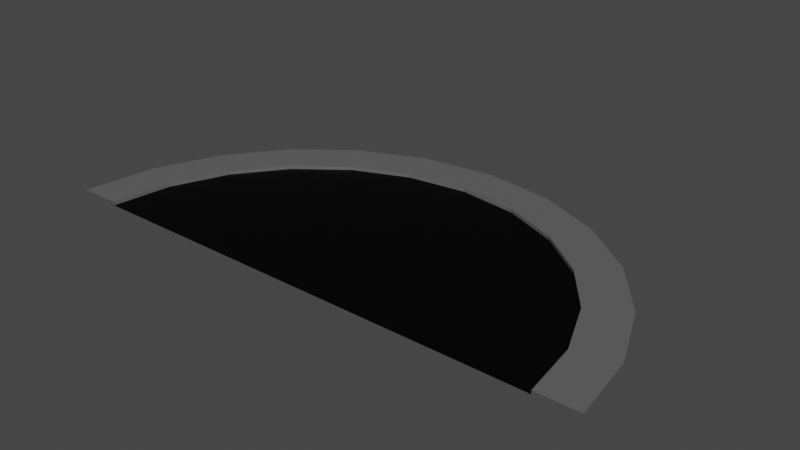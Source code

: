 # Source: end_01.blend  (saved by Blender 2.80.75; exported with 4.5.12 LTS)
import bpy
from mathutils import Matrix  # noqa: F401  (used for matrix-valued properties, if any)

bpy.ops.wm.read_factory_settings(use_empty=True)
scene = bpy.context.scene
scene.name = 'Scene'

# ---- collections
col_collection = bpy.data.collections.new('Collection'); scene.collection.children.link(col_collection)

# ---- images (referenced by path relative to the original .blend; pixels are not part of the script)
import os
ASSET_DIR = os.environ.get("B2B_ASSET_DIR", "")  # directory of the original .blend (textures are referenced by path, not embedded)
HERE = os.path.dirname(os.path.abspath(__file__))  # packed textures are extracted next to this script under _unpacked/

def load_image(name, relpath, width, height, colorspace="sRGB"):
    """Load a texture the original file referenced (path relative to the .blend, or extracted next to this script)."""
    p = next((c for c in (os.path.join(HERE, relpath), os.path.join(ASSET_DIR, relpath)) if relpath and os.path.exists(c)), "")
    if p:
        img = bpy.data.images.load(p, check_existing=True)
        img.name = name
    else:  # same state as the original file: an image datablock whose file is absent (Cycles renders it pink)
        img = bpy.data.images.new(name, width, height)
        img.source = "FILE"
        img.filepath = "//" + (relpath or name)
    img.colorspace_settings.name = colorspace
    return img
img_end_01 = load_image('end_01', 'end_01.png', 1024, 1024, 'sRGB')

# ---- materials (node trees are filled in below, after node groups)
mat_material_001 = bpy.data.materials.new('Material.001')
mat_material_002 = bpy.data.materials.new('Material.002')
mat_material_003 = bpy.data.materials.new('Material.003')

# ---- material node trees
mat_material_001.use_nodes = True; mat_material_001.node_tree.nodes.clear()
_N = mat_material_001.node_tree.nodes; _L = mat_material_001.node_tree.links
n0 = _N.new('ShaderNodeOutputMaterial'); n0.name = 'Material Output'; n0.location = (300, 300)
n1 = _N.new('ShaderNodeBsdfPrincipled'); n1.name = 'Principled BSDF'; n1.location = (10, 300)
n1.distribution = 'GGX'
n1.subsurface_method = 'BURLEY'
n1.inputs[0].default_value = (1.0, 1.0, 1.0, 1.0)
n1.inputs[3].default_value = 1.45
n1.inputs[27].default_value = (0.0, 0.0, 0.0, 1.0)
n1.inputs[28].default_value = 1.0
n2 = _N.new('ShaderNodeTexImage'); n2.name = 'Image Texture'; n2.location = (-4, 597)
n2.image = img_end_01
_L.new(n1.outputs[0], n0.inputs[0])
n0.is_active_output = True
mat_material_002.use_nodes = True; mat_material_002.node_tree.nodes.clear()
_N = mat_material_002.node_tree.nodes; _L = mat_material_002.node_tree.links
n0 = _N.new('ShaderNodeOutputMaterial'); n0.name = 'Material Output'; n0.location = (300, 300)
n1 = _N.new('ShaderNodeBsdfPrincipled'); n1.name = 'Principled BSDF'; n1.location = (10, 300)
n1.distribution = 'GGX'
n1.subsurface_method = 'BURLEY'
n1.inputs[0].default_value = (0.0, 0.0, 0.0, 1.0)
n1.inputs[3].default_value = 1.45
n1.inputs[13].default_value = 0.1261
n1.inputs[27].default_value = (0.0, 0.0, 0.0, 1.0)
n1.inputs[28].default_value = 1.0
n2 = _N.new('ShaderNodeTexImage'); n2.name = 'Image Texture'; n2.location = (24, 586)
n2.image = img_end_01
_L.new(n1.outputs[0], n0.inputs[0])
n0.is_active_output = True
mat_material_003.use_nodes = True; mat_material_003.node_tree.nodes.clear()
_N = mat_material_003.node_tree.nodes; _L = mat_material_003.node_tree.links
n0 = _N.new('ShaderNodeOutputMaterial'); n0.name = 'Material Output'; n0.location = (300, 300)
n1 = _N.new('ShaderNodeBsdfPrincipled'); n1.name = 'Principled BSDF'; n1.location = (10, 300)
n1.distribution = 'GGX'
n1.subsurface_method = 'BURLEY'
n1.inputs[0].default_value = (0.1193, 0.1193, 0.1193, 1.0)
n1.inputs[3].default_value = 1.45
n1.inputs[27].default_value = (0.0, 0.0, 0.0, 1.0)
n1.inputs[28].default_value = 1.0
n2 = _N.new('ShaderNodeTexImage'); n2.name = 'Image Texture'; n2.location = (20, 595)
n2.image = img_end_01
_L.new(n1.outputs[0], n0.inputs[0])
n0.is_active_output = True

# ---- world
world_world = bpy.data.worlds.new('World'); scene.world = world_world
world_world.use_nodes = True; world_world.node_tree.nodes.clear()
_N = world_world.node_tree.nodes; _L = world_world.node_tree.links
n0 = _N.new('ShaderNodeOutputWorld'); n0.name = 'World Output'; n0.location = (300, 300)
n1 = _N.new('ShaderNodeBackground'); n1.name = 'Background'; n1.location = (10, 300)
n1.inputs[0].default_value = (0.05088, 0.05088, 0.05088, 1.0)
_L.new(n1.outputs[0], n0.inputs[0])
n0.is_active_output = True
world_world.color = (0.05088, 0.05088, 0.05088)
world_world.use_sun_shadow = False
world_world.sun_shadow_jitter_overblur = 0.0

# ---- meshes
me_plane = bpy.data.meshes.new('Plane')
me_plane.from_pydata([(6.781, 0.0, -1.863e-09), (6.781, 0.0, 0.1), (8.0, 0.0, 0.1), (8.0, 0.0, -1.863e-09), (6.55, 1.755, -1.863e-09), (6.55, 1.755, 0.1), (7.727, 2.071, 0.1), (7.727, 2.071, -1.863e-09), (5.872, 3.39, -1.863e-09), (5.872, 3.39, 0.1), (6.928, 4.0, 0.1), (6.928, 4.0, -1.863e-09), (4.795, 4.795, -1.863e-09), (4.795, 4.795, 0.1), (5.657, 5.657, 0.1), (5.657, 5.657, -1.863e-09), (3.39, 5.872, -1.863e-09), (3.39, 5.872, 0.1), (4.0, 6.928, 0.1), (4.0, 6.928, -1.863e-09), (1.755, 6.55, -1.863e-09), (1.755, 6.55, 0.1), (2.071, 7.727, 0.1), (2.071, 7.727, -1.863e-09), (-3.576e-07, 6.781, -1.863e-09), (-3.576e-07, 6.781, 0.1), (0.0, 8.0, 0.1), (0.0, 8.0, -1.863e-09), (-1.755, 6.55, -1.863e-09), (-1.755, 6.55, 0.1), (-2.071, 7.727, 0.1), (-2.071, 7.727, -1.863e-09), (-3.39, 5.872, -1.863e-09), (-3.39, 5.872, 0.1), (-4.0, 6.928, 0.1), (-4.0, 6.928, -1.863e-09), (-4.795, 4.795, -1.863e-09), (-4.795, 4.795, 0.1), (-5.657, 5.657, 0.1), (-5.657, 5.657, -1.863e-09), (-5.872, 3.39, -1.863e-09), (-5.872, 3.39, 0.1), (-6.928, 4.0, 0.1), (-6.928, 4.0, -1.863e-09), (-6.55, 1.755, -1.863e-09), (-6.55, 1.755, 0.1), (-7.727, 2.071, 0.1), (-7.727, 2.071, -1.863e-09), (-6.781, 0.0, -1.863e-09), (-6.781, 0.0, 0.1), (-8.0, 0.0, 0.1), (-8.0, 0.0, -1.863e-09), (-1.106e-06, 0.0, -1.863e-09)], [], [(2, 3, 7, 6), (0, 1, 5, 4), (0, 4, 52), (1, 2, 6, 5), (4, 8, 52), (5, 6, 10, 9), (6, 7, 11, 10), (4, 5, 9, 8), (8, 12, 52), (9, 10, 14, 13), (10, 11, 15, 14), (8, 9, 13, 12), (12, 16, 52), (13, 14, 18, 17), (14, 15, 19, 18), (12, 13, 17, 16), (16, 17, 21, 20), (16, 20, 52), (17, 18, 22, 21), (18, 19, 23, 22), (22, 23, 27, 26), (20, 21, 25, 24), (20, 24, 52), (21, 22, 26, 25), (26, 27, 31, 30), (24, 25, 29, 28), (24, 28, 52), (25, 26, 30, 29), (30, 31, 35, 34), (28, 29, 33, 32), (28, 32, 52), (29, 30, 34, 33), (34, 35, 39, 38), (32, 33, 37, 36), (32, 36, 52), (33, 34, 38, 37), (38, 39, 43, 42), (36, 37, 41, 40), (36, 40, 52), (37, 38, 42, 41), (41, 42, 46, 45), (42, 43, 47, 46), (40, 41, 45, 44), (40, 44, 52), (44, 48, 52), (45, 46, 50, 49), (46, 47, 51, 50), (44, 45, 49, 48)])
me_plane.polygons.foreach_set('material_index', [2, 2, 1, 2, 1, 2, 2, 2, 1, 2, 2, 2, 1, 2, 2, 2, 2, 1, 2, 2, 2, 2, 1, 2, 2, 2, 1, 2, 2, 2, 1, 2, 2, 2, 1, 2, 2, 2, 1, 2, 2, 2, 2, 1, 1, 2, 2, 2])
_uv = me_plane.uv_layers.new(name='UVMap')
_uv.uv.foreach_set('vector', [0.999, 0.001001, 0.9343, 0.001001, 0.9343, 0.2657, 0.999, 0.2657, 0.5323, 0.999, 0.5323, 0.9343, 0.401, 0.9343, 0.401, 0.999, 0.2657, 0.1323, 0.2657, 0.002002, 0.002002, 0.1323, 0.399, 0.001001, 0.2677, 0.001001, 0.2677, 0.2657, 0.399, 0.2657, 0.001001, 0.1313, 0.001001, 0.001001, 0.2647, 0.001001, 0.2657, 0.5323, 0.2657, 0.401, 0.001001, 0.401, 0.001001, 0.5323, 0.9323, 0.2677, 0.8677, 0.2677, 0.8677, 0.5323, 0.9323, 0.5323, 0.399, 0.999, 0.399, 0.9343, 0.2677, 0.9343, 0.2677, 0.999, 0.002002, 0.399, 0.1323, 0.399, 0.1323, 0.1353, 0.5323, 0.001001, 0.401, 0.001001, 0.401, 0.2657, 0.5323, 0.2657, 0.2657, 0.9323, 0.2657, 0.8677, 0.001001, 0.8677, 0.001001, 0.9323, 0.999, 0.5343, 0.9343, 0.5343, 0.9343, 0.6657, 0.999, 0.6657, 0.1313, 0.1343, 0.001001, 0.1343, 0.001001, 0.398, 0.2657, 0.6657, 0.2657, 0.5343, 0.001001, 0.5343, 0.001001, 0.6657, 0.8657, 0.5343, 0.801, 0.5343, 0.801, 0.799, 0.8657, 0.799, 0.2657, 0.999, 0.2657, 0.9343, 0.1343, 0.9343, 0.1343, 0.999, 0.999, 0.401, 0.9343, 0.401, 0.9343, 0.5323, 0.999, 0.5323, 0.5323, 0.2687, 0.5323, 0.399, 0.2687, 0.399, 0.2657, 0.799, 0.2657, 0.6677, 0.001001, 0.6677, 0.001001, 0.799, 0.9323, 0.5343, 0.8677, 0.5343, 0.8677, 0.799, 0.9323, 0.799, 0.2657, 0.8657, 0.2657, 0.801, 0.001001, 0.801, 0.001001, 0.8657, 0.999, 0.2677, 0.9343, 0.2677, 0.9343, 0.399, 0.999, 0.399, 0.2677, 0.2677, 0.2677, 0.398, 0.5313, 0.2677, 0.799, 0.799, 0.799, 0.6677, 0.5343, 0.6677, 0.5343, 0.799, 0.8657, 0.001001, 0.801, 0.001001, 0.801, 0.2657, 0.8657, 0.2657, 0.799, 0.9323, 0.799, 0.8677, 0.6677, 0.8677, 0.6677, 0.9323, 0.399, 0.6657, 0.2687, 0.6657, 0.399, 0.402, 0.799, 0.401, 0.6677, 0.401, 0.6677, 0.6657, 0.799, 0.6657, 0.5323, 0.8657, 0.5323, 0.801, 0.2677, 0.801, 0.2677, 0.8657, 0.8657, 0.801, 0.801, 0.801, 0.801, 0.9323, 0.8657, 0.9323, 0.398, 0.401, 0.2677, 0.401, 0.2677, 0.6647, 0.6657, 0.5323, 0.6657, 0.401, 0.401, 0.401, 0.401, 0.5323, 0.9323, 0.001001, 0.8677, 0.001001, 0.8677, 0.2657, 0.9323, 0.2657, 0.6657, 0.9323, 0.6657, 0.8677, 0.5343, 0.8677, 0.5343, 0.9323, 0.6657, 0.5353, 0.6657, 0.6657, 0.402, 0.6657, 0.2657, 0.1343, 0.1343, 0.1343, 0.1343, 0.399, 0.2657, 0.399, 0.5323, 0.9323, 0.5323, 0.8677, 0.2677, 0.8677, 0.2677, 0.9323, 0.999, 0.6677, 0.9343, 0.6677, 0.9343, 0.799, 0.999, 0.799, 0.401, 0.6647, 0.401, 0.5343, 0.6647, 0.5343, 0.799, 0.399, 0.799, 0.2677, 0.5343, 0.2677, 0.5343, 0.399, 0.6657, 0.001001, 0.5343, 0.001001, 0.5343, 0.2657, 0.6657, 0.2657, 0.799, 0.8657, 0.799, 0.801, 0.5343, 0.801, 0.5343, 0.8657, 0.9323, 0.801, 0.8677, 0.801, 0.8677, 0.9323, 0.9323, 0.9323, 0.6687, 0.2657, 0.799, 0.2657, 0.799, 0.002002, 0.6677, 0.001001, 0.798, 0.001001, 0.6677, 0.2647, 0.5323, 0.799, 0.5323, 0.6677, 0.2677, 0.6677, 0.2677, 0.799, 0.8657, 0.2677, 0.801, 0.2677, 0.801, 0.5323, 0.8657, 0.5323, 0.1323, 0.999, 0.1323, 0.9343, 0.001001, 0.9343, 0.001001, 0.999])
me_plane.materials.append(mat_material_001)
me_plane.materials.append(mat_material_002)
me_plane.materials.append(mat_material_003)
me_plane.use_remesh_preserve_volume = False
me_plane.use_remesh_preserve_attributes = False
me_plane.use_mirror_vertex_groups = False
me_plane.update()

# ---- objects
ob_plane = bpy.data.objects.new('Plane', me_plane)

# ---- transforms, parenting, visibility, modifiers, constraints
ob_plane.location = (0.0, 0.0, 0.0)
ob_plane.lineart.crease_threshold = 0.0

# ---- collection membership
col_collection.objects.link(ob_plane)

# ---- scene / render settings (as saved in the file)
scene.frame_start = 1; scene.frame_end = 10000; scene.frame_set(0)
scene.render.engine = 'CYCLES'
scene.render.image_settings.file_format = 'FFMPEG'
scene.render.image_settings.color_mode = 'RGB'
scene.render.image_settings.compression = 0
scene.render.fps = 3
scene.render.fps_base = 0.1
scene.cycles.use_denoising = False
scene.cycles.samples = 128
scene.cycles.sampling_pattern = 'TABULATED_SOBOL'
scene.cycles.use_adaptive_sampling = False
scene.cycles.use_light_tree = False
scene.view_settings.look = 'High Contrast'
scene.view_settings.view_transform = 'Filmic'
bpy.context.view_layer.update()

# ---- added for rendering (the .blend has no active camera and no usable light): camera, sun
cam_auto = bpy.data.cameras.new('AutoCamera')
cam_auto.lens = 50.0
cam_auto.sensor_width = 36.0
cam_auto.clip_end = 1000.0
ob_auto_camera = bpy.data.objects.new('AutoCamera', cam_auto)
scene.collection.objects.link(ob_auto_camera)
ob_auto_camera.location = (16.5509, -15.8611, 13.2907)
ob_auto_camera.rotation_euler = (1.09748, -7.21219e-08, 0.694738)
scene.camera = ob_auto_camera
light_auto_sun = bpy.data.lights.new('AutoSun', 'SUN')
light_auto_sun.energy = 3.0
light_auto_sun.angle = 0.0523599
ob_auto_sun = bpy.data.objects.new('AutoSun', light_auto_sun)
scene.collection.objects.link(ob_auto_sun)
ob_auto_sun.rotation_euler = (0.872665, 0.174533, 0.523599)
bpy.context.view_layer.update()

